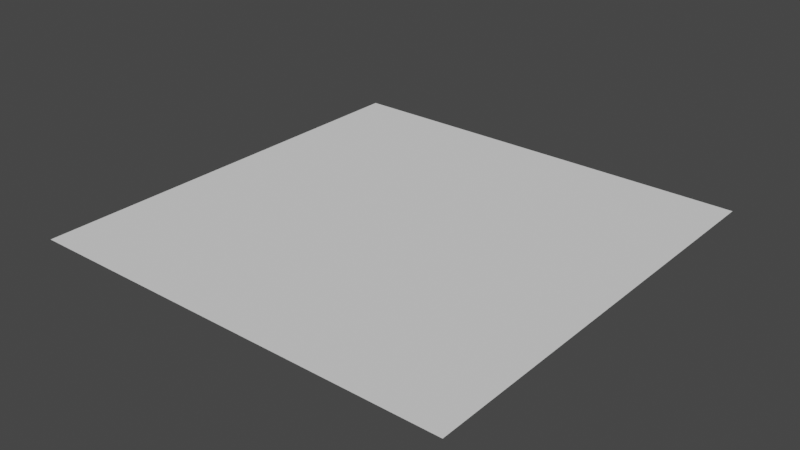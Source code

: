 # Source: Markings.blend  (saved by Blender 3.6.11; exported with 4.5.12 LTS)
import bpy
from mathutils import Matrix  # noqa: F401  (used for matrix-valued properties, if any)

bpy.ops.wm.read_factory_settings(use_empty=True)
scene = bpy.context.scene
scene.name = 'Scene'

# ---- collections
col_collection = bpy.data.collections.new('Collection'); scene.collection.children.link(col_collection)

# ---- world
world_world = bpy.data.worlds.new('World'); scene.world = world_world
world_world.use_nodes = True; world_world.node_tree.nodes.clear()
_N = world_world.node_tree.nodes; _L = world_world.node_tree.links
n0 = _N.new('ShaderNodeOutputWorld'); n0.name = 'World Output'; n0.location = (300, 300)
n1 = _N.new('ShaderNodeBackground'); n1.name = 'Background'; n1.location = (10, 300)
n1.inputs[0].default_value = (0.05088, 0.05088, 0.05088, 1.0)
_L.new(n1.outputs[0], n0.inputs[0])
n0.is_active_output = True
world_world.color = (0.05088, 0.05088, 0.05088)
world_world.use_sun_shadow = False
world_world.sun_shadow_jitter_overblur = 0.0

# ---- meshes
me_plane = bpy.data.meshes.new('Plane')
me_plane.from_pydata([(-0.3587, -0.3079, 0.0), (-0.9746, -0.3079, 0.0), (0.3587, -0.3079, 0.0), (0.3587, 0.3079, 0.0), (0.3079, 0.3587, 0.0), (0.3079, 0.9746, 0.0), (-0.3587, 0.3587, 0.0), (-0.3587, 0.9746, 0.0), (-0.3587, 0.3079, 0.0), (-0.3587, -0.9746, 0.0), (-0.3587, -0.3587, 0.0), (0.9746, -0.3079, 0.0), (0.9746, 0.3079, 0.0), (0.9746, 0.9746, 0.0), (0.3587, 0.9746, 0.0), (-0.3079, 0.3587, 0.0), (-0.3079, 0.9746, 0.0), (0.3079, -0.3079, 0.0), (0.3079, 0.3079, 0.0), (-0.9746, 0.3079, 0.0), (-0.9746, 0.9746, 0.0), (-0.9746, 0.3587, 0.0), (-0.3079, -0.3079, 0.0), (-0.3079, 0.3079, 0.0), (-0.9746, -0.9746, 0.0), (-0.3079, -0.9746, 0.0), (-0.3079, -0.3587, 0.0), (-0.9746, -0.3587, 0.0), (0.3079, -0.9746, 0.0), (0.9746, 0.3587, 0.0), (0.3587, -0.9746, 0.0), (0.9746, -0.9746, 0.0), (0.9746, -0.3587, 0.0), (0.3587, -0.3587, 0.0), (0.3587, 0.3587, 0.0), (0.3079, -0.3587, 0.0), (-1.0, -0.3333, 0.0), (1.0, -0.3333, 0.0), (-0.3333, 1.0, 0.0), (-1.0, 0.3333, 0.0), (-1.0, 0.3333, 0.0), (-1.0, -0.3333, 0.0), (1.0, 1.0, 0.0), (0.3333, 1.0, 0.0), (-0.3333, -0.3333, 0.0), (-1.0, 1.0, 0.0), (-1.0, -1.0, 0.0), (-0.3333, -1.0, 0.0), (1.0, -1.0, 0.0), (0.3333, -1.0, 0.0), (1.0, -0.3333, 0.0), (0.3333, -0.3333, 0.0), (1.0, 0.3333, 0.0), (0.3333, -0.3333, 0.0), (0.3333, 0.3333, 0.0), (1.0, 0.3333, 0.0), (0.3333, 1.0, 0.0), (0.3333, 0.3333, 0.0), (-0.3333, 0.3333, 0.0), (0.3333, 0.3333, 0.0), (-0.3333, 0.3333, 0.0), (0.3333, -0.3333, 0.0), (0.3333, 0.3333, 0.0), (0.3333, -1.0, 0.0), (-0.3333, -0.3333, 0.0), (0.3333, -0.3333, 0.0), (-0.3333, -1.0, 0.0), (-0.3333, -0.3333, 0.0), (-0.3333, -0.3333, 0.0), (-0.3333, 0.3333, 0.0), (-0.3333, 1.0, 0.0), (-0.3333, 0.3333, 0.0), (-0.3587, -0.3079, 0.0), (-0.9746, -0.3079, 0.0), (0.3587, -0.3079, 0.0), (0.3587, 0.3079, 0.0), (0.3079, 0.3587, 0.0), (0.3079, 0.9746, 0.0), (-0.3587, 0.3587, 0.0), (-0.3587, 0.9746, 0.0), (-0.3587, 0.3079, 0.0), (-0.3587, -0.9746, 0.0), (-0.3587, -0.3587, 0.0), (0.9746, -0.3079, 0.0), (0.9746, 0.3079, 0.0), (0.9746, 0.9746, 0.0), (0.3587, 0.9746, 0.0), (-0.3079, 0.3587, 0.0), (-0.3079, 0.9746, 0.0), (0.3079, -0.3079, 0.0), (0.3079, 0.3079, 0.0), (-0.9746, 0.3079, 0.0), (-0.9746, 0.9746, 0.0), (-0.9746, 0.3587, 0.0), (-0.3079, -0.3079, 0.0), (-0.3079, 0.3079, 0.0), (-0.9746, -0.9746, 0.0), (-0.3079, -0.9746, 0.0), (-0.3079, -0.3587, 0.0), (-0.9746, -0.3587, 0.0), (0.3079, -0.9746, 0.0), (0.9746, 0.3587, 0.0), (0.3587, -0.9746, 0.0), (0.9746, -0.9746, 0.0), (0.9746, -0.3587, 0.0), (0.3587, -0.3587, 0.0), (0.3587, 0.3587, 0.0), (0.3079, -0.3587, 0.0)], [], [(15, 4, 5, 16), (22, 17, 18, 23), (1, 0, 8, 19), (21, 6, 7, 20), (24, 9, 10, 27), (25, 28, 35, 26), (2, 11, 12, 3), (34, 29, 13, 14), (30, 31, 32, 33), (72, 73, 36, 68), (74, 75, 54, 53), (77, 76, 59, 43), (79, 78, 71, 70), (80, 72, 68, 69), (82, 81, 66, 67), (84, 83, 37, 52), (86, 85, 42, 56), (87, 88, 38, 58), (90, 89, 61, 62), (73, 91, 40, 36), (93, 92, 45, 39), (94, 95, 60, 44), (81, 96, 46, 66), (97, 98, 64, 47), (92, 79, 70, 45), (96, 99, 41, 46), (100, 97, 47, 63), (85, 101, 55, 42), (88, 77, 43, 38), (103, 102, 49, 48), (104, 103, 48, 50), (102, 105, 51, 49), (105, 104, 50, 51), (83, 74, 53, 37), (75, 84, 52, 54), (106, 86, 56, 57), (101, 106, 57, 55), (76, 87, 58, 59), (89, 94, 44, 61), (95, 90, 62, 60), (107, 100, 63, 65), (98, 107, 65, 64), (99, 82, 67, 41), (91, 80, 69, 40), (78, 93, 39, 71)])
_uv = me_plane.uv_layers.new(name='UVMap')
_uv.uv.foreach_set('vector', [0.346, 0.6794, 0.654, 0.6794, 0.654, 0.9873, 0.346, 0.9873, 0.346, 0.346, 0.654, 0.346, 0.654, 0.654, 0.346, 0.654, 0.01269, 0.346, 0.3206, 0.346, 0.3206, 0.654, 0.01269, 0.654, 0.01269, 0.6794, 0.3206, 0.6794, 0.3206, 0.9873, 0.01269, 0.9873, 0.01269, 0.01269, 0.3206, 0.01269, 0.3206, 0.3206, 0.01269, 0.3206, 0.346, 0.01269, 0.654, 0.01269, 0.654, 0.3206, 0.346, 0.3206, 0.6794, 0.346, 0.9873, 0.346, 0.9873, 0.654, 0.6794, 0.654, 0.6794, 0.6794, 0.9873, 0.6794, 0.9873, 0.9873, 0.6794, 0.9873, 0.6794, 0.01269, 0.9873, 0.01269, 0.9873, 0.3206, 0.6794, 0.3206, 0.3206, 0.346, 0.01269, 0.346, 0.0, 0.3333, 0.3333, 0.3333, 0.6794, 0.346, 0.6794, 0.654, 0.6667, 0.6667, 0.6667, 0.3333, 0.654, 0.9873, 0.654, 0.6794, 0.6667, 0.6667, 0.6667, 1.0, 0.3206, 0.9873, 0.3206, 0.6794, 0.3333, 0.6667, 0.3333, 1.0, 0.3206, 0.654, 0.3206, 0.346, 0.3333, 0.3333, 0.3333, 0.6667, 0.3206, 0.3206, 0.3206, 0.01269, 0.3333, 0.0, 0.3333, 0.3333, 0.9873, 0.654, 0.9873, 0.346, 1.0, 0.3333, 1.0, 0.6667, 0.6794, 0.9873, 0.9873, 0.9873, 1.0, 1.0, 0.6667, 1.0, 0.346, 0.6794, 0.346, 0.9873, 0.3333, 1.0, 0.3333, 0.6667, 0.654, 0.654, 0.654, 0.346, 0.6667, 0.3333, 0.6667, 0.6667, 0.01269, 0.346, 0.01269, 0.654, 0.0, 0.6667, 0.0, 0.3333, 0.01269, 0.6794, 0.01269, 0.9873, 0.0, 1.0, 0.0, 0.6667, 0.346, 0.346, 0.346, 0.654, 0.3333, 0.6667, 0.3333, 0.3333, 0.3206, 0.01269, 0.01269, 0.01269, 0.0, 0.0, 0.3333, 0.0, 0.346, 0.01269, 0.346, 0.3206, 0.3333, 0.3333, 0.3333, 0.0, 0.01269, 0.9873, 0.3206, 0.9873, 0.3333, 1.0, 0.0, 1.0, 0.01269, 0.01269, 0.01269, 0.3206, 0.0, 0.3333, 0.0, 0.0, 0.654, 0.01269, 0.346, 0.01269, 0.3333, 0.0, 0.6667, 0.0, 0.9873, 0.9873, 0.9873, 0.6794, 1.0, 0.6667, 1.0, 1.0, 0.346, 0.9873, 0.654, 0.9873, 0.6667, 1.0, 0.3333, 1.0, 0.9873, 0.01269, 0.6794, 0.01269, 0.6667, 0.0, 1.0, 0.0, 0.9873, 0.3206, 0.9873, 0.01269, 1.0, 0.0, 1.0, 0.3333, 0.6794, 0.01269, 0.6794, 0.3206, 0.6667, 0.3333, 0.6667, 0.0, 0.6794, 0.3206, 0.9873, 0.3206, 1.0, 0.3333, 0.6667, 0.3333, 0.9873, 0.346, 0.6794, 0.346, 0.6667, 0.3333, 1.0, 0.3333, 0.6794, 0.654, 0.9873, 0.654, 1.0, 0.6667, 0.6667, 0.6667, 0.6794, 0.6794, 0.6794, 0.9873, 0.6667, 1.0, 0.6667, 0.6667, 0.9873, 0.6794, 0.6794, 0.6794, 0.6667, 0.6667, 1.0, 0.6667, 0.654, 0.6794, 0.346, 0.6794, 0.3333, 0.6667, 0.6667, 0.6667, 0.654, 0.346, 0.346, 0.346, 0.3333, 0.3333, 0.6667, 0.3333, 0.346, 0.654, 0.654, 0.654, 0.6667, 0.6667, 0.3333, 0.6667, 0.654, 0.3206, 0.654, 0.01269, 0.6667, 0.0, 0.6667, 0.3333, 0.346, 0.3206, 0.654, 0.3206, 0.6667, 0.3333, 0.3333, 0.3333, 0.01269, 0.3206, 0.3206, 0.3206, 0.3333, 0.3333, 0.0, 0.3333, 0.01269, 0.654, 0.3206, 0.654, 0.3333, 0.6667, 0.0, 0.6667, 0.3206, 0.6794, 0.01269, 0.6794, 0.0, 0.6667, 0.3333, 0.6667])
_uv.active_render = True
_uv = me_plane.uv_layers.new(name='UVMap.001')
_uv.uv.foreach_set('vector', [0.9961, 0.9961, 0.003906, 0.9961, 0.003906, 0.003907, 0.9961, 0.003907, 0.003907, 0.9961, 0.003906, 0.003907, 0.9961, 0.003907, 0.9961, 0.9961, 0.003906, 0.003906, 0.9961, 0.003906, 0.9961, 0.9961, 0.003906, 0.9961, 0.003907, 0.9961, 0.003906, 0.003907, 0.9961, 0.003906, 0.9961, 0.9961, 0.003906, 0.003906, 0.9961, 0.003906, 0.9961, 0.9961, 0.003907, 0.9961, 0.9961, 0.9961, 0.003906, 0.9961, 0.003906, 0.003907, 0.9961, 0.003907, 0.003906, 0.003906, 0.9961, 0.003906, 0.9961, 0.9961, 0.003906, 0.9961, 0.003906, 0.9961, 0.003906, 0.003907, 0.9961, 0.003906, 0.9961, 0.9961, 0.003906, 0.9961, 0.003906, 0.003906, 0.9961, 0.003906, 0.9961, 0.9961, -0.01307, -0.01307, -0.01307, 1.013, -0.05537, 1.055, -0.05537, -0.05537, -0.01307, 1.013, 1.013, 1.013, 1.055, 1.055, -0.05537, 1.055, 1.013, -0.01307, -0.01307, -0.01307, -0.05537, -0.05537, 1.055, -0.05537, 1.013, -0.01307, -0.01307, -0.01307, -0.05537, -0.05537, 1.055, -0.05537, 1.013, -0.01307, -0.01307, -0.01307, -0.05537, -0.05537, 1.055, -0.05537, 1.013, -0.01307, -0.01307, -0.01307, -0.05537, -0.05537, 1.055, -0.05537, 1.013, -0.01307, -0.01307, -0.01307, -0.05537, -0.05537, 1.055, -0.05537, 1.013, 1.013, 1.013, -0.01307, 1.055, -0.05537, 1.055, 1.055, -0.01307, 1.013, 1.013, 1.013, 1.055, 1.055, -0.05537, 1.055, 1.013, -0.01307, -0.01307, -0.01307, -0.05537, -0.05537, 1.055, -0.05537, -0.01307, 1.013, 1.013, 1.013, 1.055, 1.055, -0.05537, 1.055, -0.01307, 1.013, 1.013, 1.013, 1.055, 1.055, -0.05537, 1.055, -0.01307, 1.013, 1.013, 1.013, 1.055, 1.055, -0.05537, 1.055, -0.01307, -0.01307, -0.01307, 1.013, -0.05537, 1.055, -0.05537, -0.05537, -0.01307, 1.013, 1.013, 1.013, 1.055, 1.055, -0.05537, 1.055, 1.013, 1.013, 1.013, -0.01307, 1.055, -0.05537, 1.055, 1.055, -0.01307, 1.013, 1.013, 1.013, 1.055, 1.055, -0.05537, 1.055, -0.01307, -0.01307, -0.01307, 1.013, -0.05537, 1.055, -0.05537, -0.05537, 1.013, -0.01307, -0.01307, -0.01307, -0.05537, -0.05537, 1.055, -0.05537, 1.013, 1.013, 1.013, -0.01307, 1.055, -0.05537, 1.055, 1.055, -0.01307, -0.01307, -0.01307, 1.013, -0.05537, 1.055, -0.05537, -0.05537, 1.013, -0.01307, -0.01307, -0.01307, -0.05537, -0.05537, 1.055, -0.05537, -0.01307, 1.013, 1.013, 1.013, 1.055, 1.055, -0.05537, 1.055, 1.013, 1.013, 1.013, -0.01307, 1.055, -0.05537, 1.055, 1.055, -0.01307, -0.01307, -0.01307, 1.013, -0.05537, 1.055, -0.05537, -0.05537, 1.013, 1.013, 1.013, -0.01307, 1.055, -0.05537, 1.055, 1.055, -0.01307, 1.013, 1.013, 1.013, 1.055, 1.055, -0.05537, 1.055, -0.01307, -0.01307, -0.01307, 1.013, -0.05537, 1.055, -0.05537, -0.05537, -0.01307, -0.01307, -0.01307, 1.013, -0.05537, 1.055, -0.05537, -0.05537, -0.01307, -0.01307, -0.01307, 1.013, -0.05537, 1.055, -0.05537, -0.05537, 1.013, 1.013, 1.013, -0.01307, 1.055, -0.05537, 1.055, 1.055, 1.013, -0.01307, -0.01307, -0.01307, -0.05537, -0.05537, 1.055, -0.05537, 1.013, 1.013, 1.013, -0.01307, 1.055, -0.05537, 1.055, 1.055, 1.013, 1.013, 1.013, -0.01307, 1.055, -0.05537, 1.055, 1.055, 1.013, 1.013, 1.013, -0.01307, 1.055, -0.05537, 1.055, 1.055, -0.01307, -0.01307, -0.01307, 1.013, -0.05537, 1.055, -0.05537, -0.05537])
_ca = me_plane.color_attributes.new('Attribute', 'BYTE_COLOR', 'CORNER')
_ca.data.foreach_set('color', [1.0, 0.1301, 0.09306, 1.0, 1.0, 0.1301, 0.09306, 1.0, 1.0, 0.1301, 0.09306, 1.0, 1.0, 0.1301, 0.09306, 1.0, 0.005605, 0.3763, 1.0, 1.0, 0.005605, 0.3763, 1.0, 1.0, 0.005605, 0.3763, 1.0, 1.0, 0.005605, 0.3763, 1.0, 1.0, 1.0, 0.1301, 0.9047, 1.0, 1.0, 0.1301, 0.9047, 1.0, 1.0, 0.1301, 0.9047, 1.0, 1.0, 0.1301, 0.9047, 1.0, 0.2086, 0.09084, 1.0, 1.0, 0.2086, 0.09084, 1.0, 1.0, 0.2086, 0.09084, 1.0, 1.0, 0.2086, 0.09084, 1.0, 1.0, 1.0, 0.01096, 0.3325, 1.0, 1.0, 0.01096, 0.3325, 1.0, 1.0, 0.01096, 0.3325, 1.0, 1.0, 0.01096, 0.3325, 1.0, 0.2122, 1.0, 0.4397, 1.0, 0.2122, 1.0, 0.4397, 1.0, 0.2122, 1.0, 0.4397, 1.0, 0.2122, 1.0, 0.4397, 1.0, 0.6939, 1.0, 0.1022, 1.0, 0.6939, 1.0, 0.1022, 1.0, 0.6939, 1.0, 0.1022, 1.0, 0.6939, 1.0, 0.1022, 1.0, 0.4179, 0.3564, 1.0, 1.0, 0.4179, 0.3564, 1.0, 1.0, 0.4179, 0.3564, 1.0, 1.0, 0.4179, 0.3564, 1.0, 1.0, 0.04231, 1.0, 0.04817, 1.0, 0.04231, 1.0, 0.04817, 1.0, 0.04231, 1.0, 0.04817, 1.0, 0.04231, 1.0, 0.04817, 1.0, 0.0, 0.0, 0.0, 1.0, 0.0, 0.0, 0.0, 1.0, 0.0, 0.0, 0.0, 1.0, 0.0, 0.0, 0.0, 1.0, 0.0, 0.0, 0.0, 1.0, 0.0, 0.0, 0.0, 1.0, 0.0, 0.0, 0.0, 1.0, 0.0, 0.0, 0.0, 1.0, 0.0, 0.0, 0.0, 1.0, 0.0, 0.0, 0.0, 1.0, 0.0, 0.0, 0.0, 1.0, 0.0, 0.0, 0.0, 1.0, 0.0, 0.0, 0.0, 1.0, 0.0, 0.0, 0.0, 1.0, 0.0, 0.0, 0.0, 1.0, 0.0, 0.0, 0.0, 1.0, 0.0, 0.0, 0.0, 1.0, 0.0, 0.0, 0.0, 1.0, 0.0, 0.0, 0.0, 1.0, 0.0, 0.0, 0.0, 1.0, 0.0, 0.0, 0.0, 1.0, 0.0, 0.0, 0.0, 1.0, 0.0, 0.0, 0.0, 1.0, 0.0, 0.0, 0.0, 1.0, 0.0, 0.0, 0.0, 1.0, 0.0, 0.0, 0.0, 1.0, 0.0, 0.0, 0.0, 1.0, 0.0, 0.0, 0.0, 1.0, 0.0, 0.0, 0.0, 1.0, 0.0, 0.0, 0.0, 1.0, 0.0, 0.0, 0.0, 1.0, 0.0, 0.0, 0.0, 1.0, 0.0, 0.0, 0.0, 1.0, 0.0, 0.0, 0.0, 1.0, 0.0, 0.0, 0.0, 1.0, 0.0, 0.0, 0.0, 1.0, 0.0, 0.0, 0.0, 1.0, 0.0, 0.0, 0.0, 1.0, 0.0, 0.0, 0.0, 1.0, 0.0, 0.0, 0.0, 1.0, 0.0, 0.0, 0.0, 1.0, 0.0, 0.0, 0.0, 1.0, 0.0, 0.0, 0.0, 1.0, 0.0, 0.0, 0.0, 1.0, 0.0, 0.0, 0.0, 1.0, 0.0, 0.0, 0.0, 1.0, 0.0, 0.0, 0.0, 1.0, 0.0, 0.0, 0.0, 1.0, 0.0, 0.0, 0.0, 1.0, 0.0, 0.0, 0.0, 1.0, 0.0, 0.0, 0.0, 1.0, 0.0, 0.0, 0.0, 1.0, 0.0, 0.0, 0.0, 1.0, 0.0, 0.0, 0.0, 1.0, 0.0, 0.0, 0.0, 1.0, 0.0, 0.0, 0.0, 1.0, 0.0, 0.0, 0.0, 1.0, 0.0, 0.0, 0.0, 1.0, 0.0, 0.0, 0.0, 1.0, 0.0, 0.0, 0.0, 1.0, 0.0, 0.0, 0.0, 1.0, 0.0, 0.0, 0.0, 1.0, 0.0, 0.0, 0.0, 1.0, 0.0, 0.0, 0.0, 1.0, 0.0, 0.0, 0.0, 1.0, 0.0, 0.0, 0.0, 1.0, 0.0, 0.0, 0.0, 1.0, 0.0, 0.0, 0.0, 1.0, 0.0, 0.0, 0.0, 1.0, 0.0, 0.0, 0.0, 1.0, 0.0, 0.0, 0.0, 1.0, 0.0, 0.0, 0.0, 1.0, 0.0, 0.0, 0.0, 1.0, 0.0, 0.0, 0.0, 1.0, 0.0, 0.0, 0.0, 1.0, 0.0, 0.0, 0.0, 1.0, 0.0, 0.0, 0.0, 1.0, 0.0, 0.0, 0.0, 1.0, 0.0, 0.0, 0.0, 1.0, 0.0, 0.0, 0.0, 1.0, 0.0, 0.0, 0.0, 1.0, 0.0, 0.0, 0.0, 1.0, 0.0, 0.0, 0.0, 1.0, 0.0, 0.0, 0.0, 1.0, 0.0, 0.0, 0.0, 1.0, 0.0, 0.0, 0.0, 1.0, 0.0, 0.0, 0.0, 1.0, 0.0, 0.0, 0.0, 1.0, 0.0, 0.0, 0.0, 1.0, 0.0, 0.0, 0.0, 1.0, 0.0, 0.0, 0.0, 1.0, 0.0, 0.0, 0.0, 1.0, 0.0, 0.0, 0.0, 1.0, 0.0, 0.0, 0.0, 1.0, 0.0, 0.0, 0.0, 1.0, 0.0, 0.0, 0.0, 1.0, 0.0, 0.0, 0.0, 1.0, 0.0, 0.0, 0.0, 1.0, 0.0, 0.0, 0.0, 1.0, 0.0, 0.0, 0.0, 1.0, 0.0, 0.0, 0.0, 1.0, 0.0, 0.0, 0.0, 1.0, 0.0, 0.0, 0.0, 1.0, 0.0, 0.0, 0.0, 1.0, 0.0, 0.0, 0.0, 1.0, 0.0, 0.0, 0.0, 1.0, 0.0, 0.0, 0.0, 1.0, 0.0, 0.0, 0.0, 1.0, 0.0, 0.0, 0.0, 1.0, 0.0, 0.0, 0.0, 1.0, 0.0, 0.0, 0.0, 1.0, 0.0, 0.0, 0.0, 1.0, 0.0, 0.0, 0.0, 1.0, 0.0, 0.0, 0.0, 1.0, 0.0, 0.0, 0.0, 1.0, 0.0, 0.0, 0.0, 1.0, 0.0, 0.0, 0.0, 1.0, 0.0, 0.0, 0.0, 1.0, 0.0, 0.0, 0.0, 1.0, 0.0, 0.0, 0.0, 1.0, 0.0, 0.0, 0.0, 1.0, 0.0, 0.0, 0.0, 1.0, 0.0, 0.0, 0.0, 1.0, 0.0, 0.0, 0.0, 1.0, 0.0, 0.0, 0.0, 1.0, 0.0, 0.0, 0.0, 1.0, 0.0, 0.0, 0.0, 1.0, 0.0, 0.0, 0.0, 1.0, 0.0, 0.0, 0.0, 1.0, 0.0, 0.0, 0.0, 1.0, 0.0, 0.0, 0.0, 1.0, 0.0, 0.0, 0.0, 1.0, 0.0, 0.0, 0.0, 1.0, 0.0, 0.0, 0.0, 1.0, 0.0, 0.0, 0.0, 1.0, 0.0, 0.0, 0.0, 1.0, 0.0, 0.0, 0.0, 1.0, 0.0, 0.0, 0.0, 1.0, 0.0, 0.0, 0.0, 1.0, 0.0, 0.0, 0.0, 1.0, 0.0, 0.0, 0.0, 1.0, 0.0, 0.0, 0.0, 1.0, 0.0, 0.0, 0.0, 1.0, 0.0, 0.0, 0.0, 1.0])
me_plane.use_paint_bone_selection = False
me_plane.use_paint_mask_vertex = True
me_plane.update()

# ---- objects
ob_plane = bpy.data.objects.new('Plane', me_plane)

# ---- transforms, parenting, visibility, modifiers, constraints
ob_plane.location = (0.0, 0.0, 0.0)

# ---- collection membership
col_collection.objects.link(ob_plane)

# ---- scene / render settings (as saved in the file)
scene.frame_start = 1; scene.frame_end = 250; scene.frame_set(1)
scene.render.engine = 'BLENDER_EEVEE_NEXT'
scene.cycles.sampling_pattern = 'TABULATED_SOBOL'
scene.view_settings.view_transform = 'Filmic'
bpy.context.view_layer.update()

# ---- added for rendering (the .blend has no active camera and no usable light): camera, sun
cam_auto = bpy.data.cameras.new('AutoCamera')
cam_auto.lens = 50.0
cam_auto.sensor_width = 36.0
cam_auto.clip_end = 1000.0
ob_auto_camera = bpy.data.objects.new('AutoCamera', cam_auto)
scene.collection.objects.link(ob_auto_camera)
ob_auto_camera.location = (2.61693, -3.14032, 2.09354)
ob_auto_camera.rotation_euler = (1.09748, -7.21219e-08, 0.694738)
scene.camera = ob_auto_camera
light_auto_sun = bpy.data.lights.new('AutoSun', 'SUN')
light_auto_sun.energy = 3.0
light_auto_sun.angle = 0.0523599
ob_auto_sun = bpy.data.objects.new('AutoSun', light_auto_sun)
scene.collection.objects.link(ob_auto_sun)
ob_auto_sun.rotation_euler = (0.872665, 0.174533, 0.523599)
bpy.context.view_layer.update()
